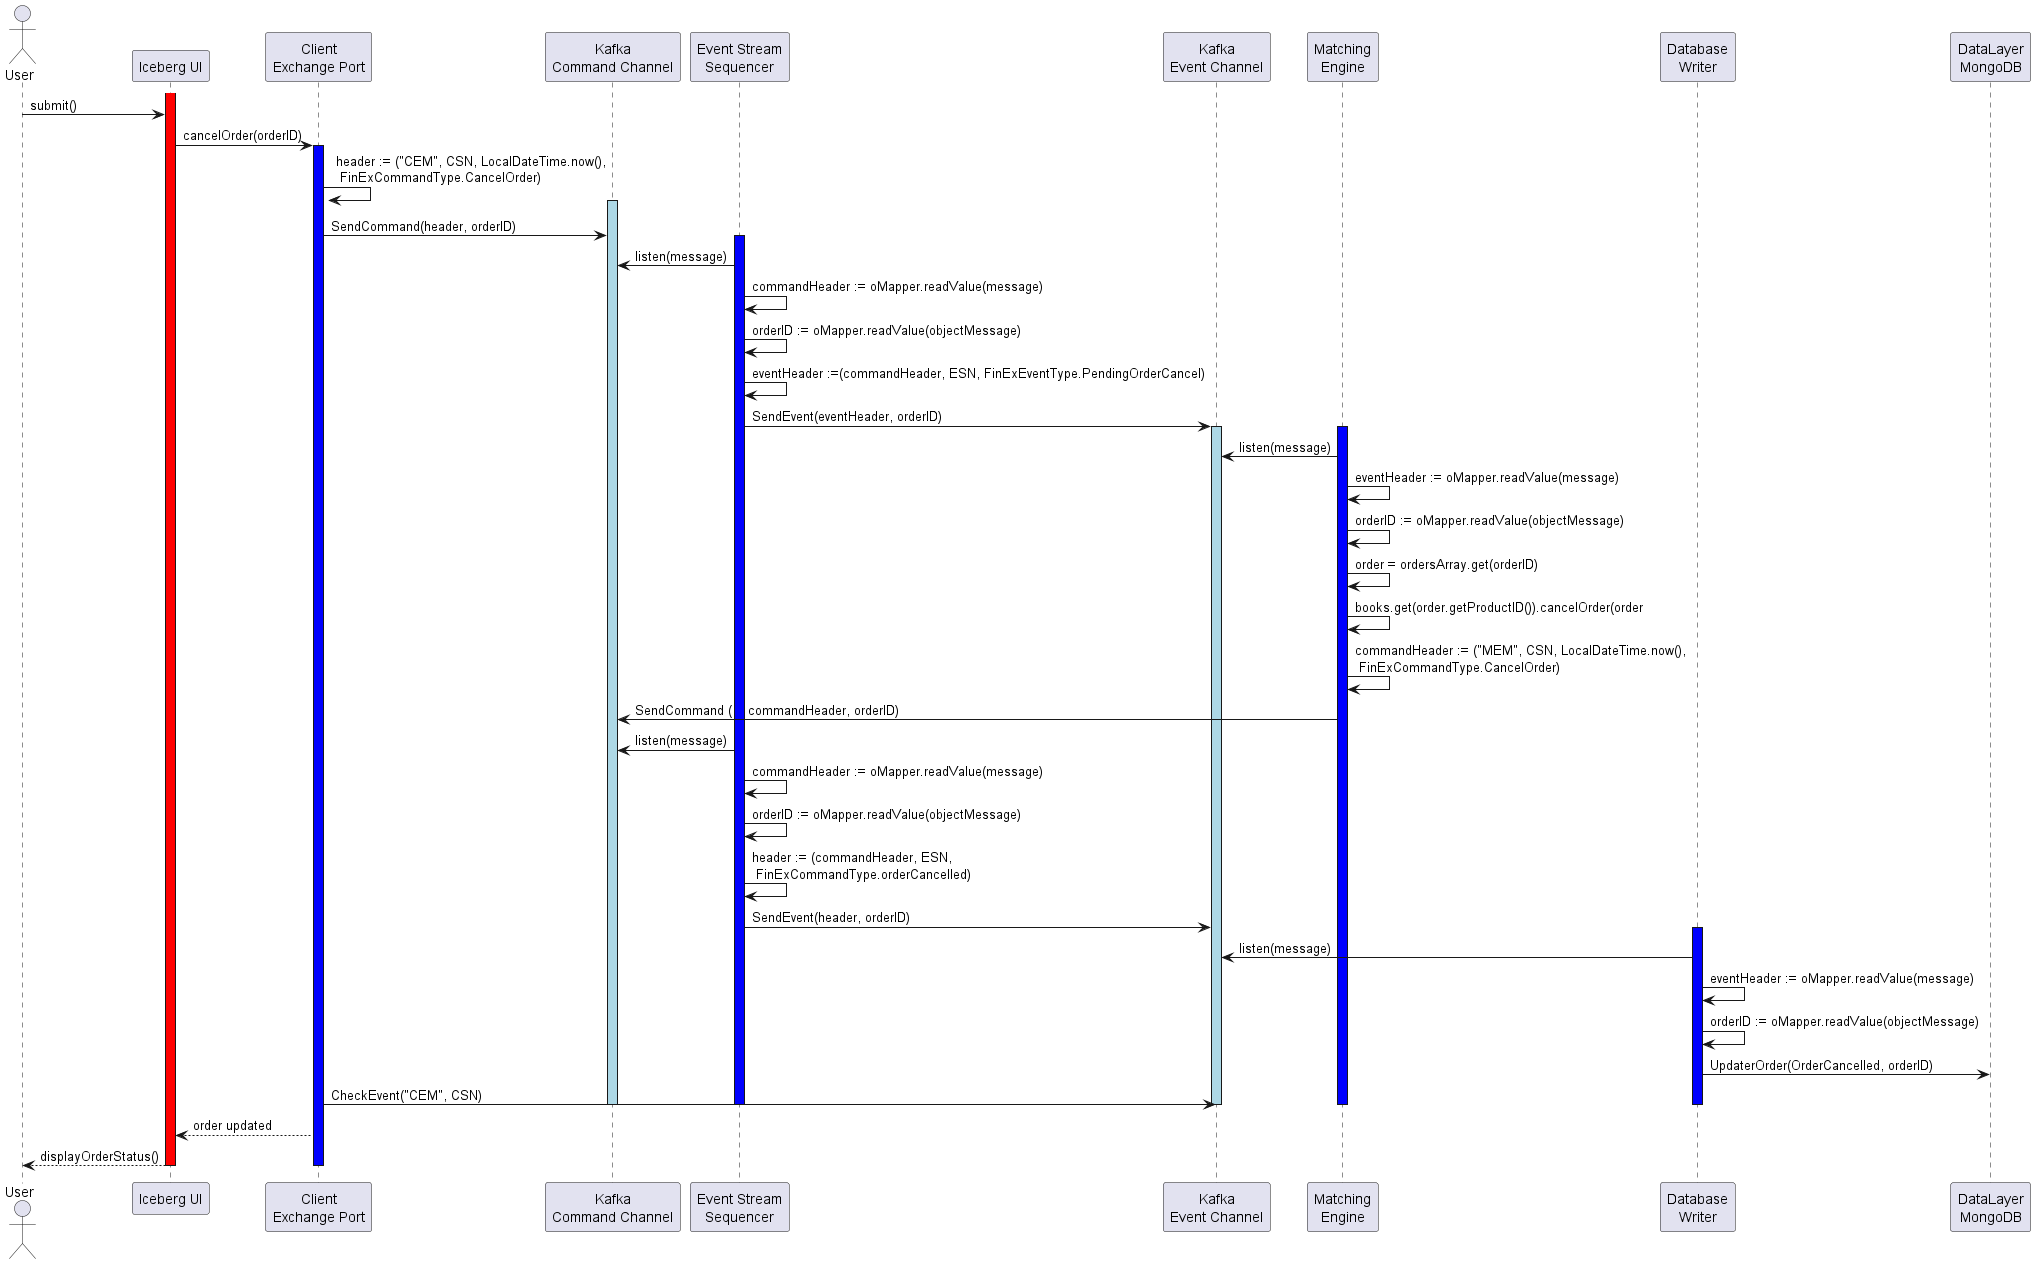

The diagram above was rendered by PlantUML. Its source (embedded in the PNG):
@startuml
actor User as user
participant "Iceberg UI" as ice
participant "Client\nExchange Port" as server
participant "Kafka\nCommand Channel" as command
participant "Event Stream\nSequencer" as ess
participant "Kafka\nEvent Channel" as event
participant "Matching\nEngine" as mem
participant "Database\nWriter" as writer
participant "DataLayer\nMongoDB" as db

activate ice#red
user -> ice: submit()
ice-> server: cancelOrder(orderID)
activate server #blue

server -> server: header := ("CEM", CSN, LocalDateTime.now(),\n FinExCommandType.CancelOrder)
activate command #lightblue
server -> command: SendCommand(header, orderID)

activate ess #blue
command <- ess: listen(message)
ess -> ess: commandHeader := oMapper.readValue(message)
ess -> ess: orderID := oMapper.readValue(objectMessage)
ess -> ess: eventHeader :=(commandHeader, ESN, FinExEventType.PendingOrderCancel)
ess -> event: SendEvent(eventHeader, orderID)
activate event #lightblue



activate mem #blue
event <- mem: listen(message)


mem-> mem: eventHeader := oMapper.readValue(message)
mem-> mem: orderID := oMapper.readValue(objectMessage)
mem-> mem: order = ordersArray.get(orderID)
mem-> mem: books.get(order.getProductID()).cancelOrder(order
mem-> mem: commandHeader := ("MEM", CSN, LocalDateTime.now(),\n FinExCommandType.CancelOrder)
mem-> command: SendCommand (    commandHeader, orderID)



command <- ess: listen(message)
ess -> ess: commandHeader := oMapper.readValue(message)
ess -> ess: orderID := oMapper.readValue(objectMessage)
ess -> ess: header := (commandHeader, ESN,\n FinExCommandType.orderCancelled)
ess -> event: SendEvent(header, orderID)


activate writer #blue
event <- writer: listen(message)


writer -> writer: eventHeader := oMapper.readValue(message)
writer -> writer: orderID := oMapper.readValue(objectMessage)
writer -> db: UpdaterOrder(OrderCancelled, orderID)


server -> event: CheckEvent("CEM", CSN)

deactivate mem
deactivate command
deactivate ess
deactivate event
deactivate writer


server --> ice: order updated
ice--> user: displayOrderStatus()
deactivate server

deactivate ice
@enduml